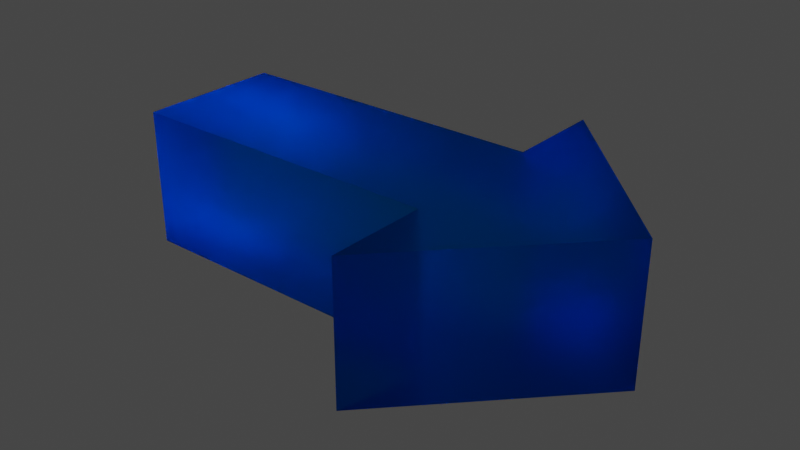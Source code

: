 # Source: arrow.blend  (saved by Blender 2.92.15; exported with 4.5.12 LTS)
import bpy
from mathutils import Matrix  # noqa: F401  (used for matrix-valued properties, if any)

bpy.ops.wm.read_factory_settings(use_empty=True)
scene = bpy.context.scene
scene.name = 'Scene'

# ---- collections
col_collection = bpy.data.collections.new('Collection'); scene.collection.children.link(col_collection)

# ---- materials (node trees are filled in below, after node groups)
mat_material_002 = bpy.data.materials.new('Material.002')
mat_material_002.use_transparent_shadow = False

# ---- material node trees
mat_material_002.use_nodes = True; mat_material_002.node_tree.nodes.clear()
_N = mat_material_002.node_tree.nodes; _L = mat_material_002.node_tree.links
n0 = _N.new('ShaderNodeOutputMaterial'); n0.name = 'Material Output'; n0.location = (300, 300)
n1 = _N.new('ShaderNodeBsdfGlass'); n1.name = 'Glass BSDF'; n1.location = (10, 300)
n1.distribution = 'BECKMANN'
n1.inputs[0].default_value = (0.018, 0.572, 1.0, 1.0)
n1.inputs[1].default_value = 0.5
n1.inputs[2].default_value = 1.45
_L.new(n1.outputs[0], n0.inputs[0])
n0.is_active_output = True

# ---- world
world_world = bpy.data.worlds.new('World'); scene.world = world_world
world_world.use_nodes = True; world_world.node_tree.nodes.clear()
_N = world_world.node_tree.nodes; _L = world_world.node_tree.links
n0 = _N.new('ShaderNodeOutputWorld'); n0.name = 'World Output'; n0.location = (300, 300)
n1 = _N.new('ShaderNodeBackground'); n1.name = 'Background'; n1.location = (10, 300)
n1.inputs[0].default_value = (0.05088, 0.05088, 0.05088, 1.0)
_L.new(n1.outputs[0], n0.inputs[0])
n0.is_active_output = True
world_world.color = (0.05088, 0.05088, 0.05088)
world_world.use_sun_shadow = False
world_world.sun_shadow_jitter_overblur = 0.0

# ---- meshes
me_cube = bpy.data.meshes.new('Cube')
me_cube.from_pydata([(0.8772, 0.0, -0.1848), (0.8772, 0.0, 0.1848), (0.434, -0.1954, 0.1848), (0.434, -0.1954, -0.1848), (0.434, -0.4622, -0.1848), (0.434, -0.4622, 0.1848), (-0.434, -0.1954, 0.1848), (-0.434, -0.1954, -0.1848), (-0.434, 0.0, -0.1848), (0.434, 0.0, 0.1848), (-0.434, 0.0, 0.1848), (0.434, 0.0, -0.1848)], [], [(9, 10, 6, 2), (3, 2, 6, 7), (8, 11, 3, 7), (2, 3, 4, 5), (9, 2, 5, 1), (3, 11, 0, 4), (7, 6, 10, 8), (0, 1, 5, 4)])
_uv = me_cube.uv_layers.new(name='UVMap')
_uv.uv.foreach_set('vector', [0.625, 0.625, 0.875, 0.625, 0.875, 0.75, 0.625, 0.75, 0.375, 0.75, 0.625, 0.75, 0.625, 1.0, 0.375, 1.0, 0.125, 0.625, 0.375, 0.625, 0.375, 0.75, 0.125, 0.75, 0.625, 0.75, 0.375, 0.75, 0.375, 0.75, 0.625, 0.75, 0.625, 0.625, 0.625, 0.75, 0.625, 0.75, 0.625, 0.625, 0.375, 0.75, 0.375, 0.625, 0.375, 0.625, 0.375, 0.75, 0.375, 0.0, 0.625, 0.0, 0.625, 0.125, 0.375, 0.125, 0.375, 0.625, 0.625, 0.625, 0.625, 0.75, 0.375, 0.75])
me_cube.materials.append(mat_material_002)
me_cube.use_remesh_preserve_volume = False
me_cube.use_remesh_preserve_attributes = False
me_cube.use_mirror_vertex_groups = False
me_cube.update()

# ---- objects
ob_cube = bpy.data.objects.new('Cube', me_cube)

# ---- transforms, parenting, visibility, modifiers, constraints
ob_cube.location = (0.0, 0.0, 0.0)
ob_cube.lock_rotations_4d = False
ob_cube.empty_display_type = 'ARROWS'
ob_cube.lineart.crease_threshold = 0.0
_m = ob_cube.modifiers.new('Mirror', 'MIRROR')
_m.use_axis = (False, True, False)
_m.use_clip = True

# ---- collection membership
col_collection.objects.link(ob_cube)

# ---- scene / render settings (as saved in the file)
scene.frame_start = 1; scene.frame_end = 250; scene.frame_set(1)
scene.render.engine = 'BLENDER_EEVEE_NEXT'
scene.cycles.use_denoising = False
scene.cycles.samples = 128
scene.cycles.sampling_pattern = 'TABULATED_SOBOL'
scene.cycles.use_adaptive_sampling = False
scene.cycles.use_light_tree = False
scene.view_settings.view_transform = 'Filmic'
bpy.context.view_layer.update()

# ---- added for rendering (the .blend has no active camera and no usable light): camera, sun
cam_auto = bpy.data.cameras.new('AutoCamera')
cam_auto.lens = 50.0
cam_auto.sensor_width = 36.0
cam_auto.clip_end = 1000.0
ob_auto_camera = bpy.data.objects.new('AutoCamera', cam_auto)
scene.collection.objects.link(ob_auto_camera)
ob_auto_camera.location = (1.74481, -1.82784, 1.21856)
ob_auto_camera.rotation_euler = (1.09748, -7.21219e-08, 0.694738)
scene.camera = ob_auto_camera
light_auto_sun = bpy.data.lights.new('AutoSun', 'SUN')
light_auto_sun.energy = 3.0
light_auto_sun.angle = 0.0523599
ob_auto_sun = bpy.data.objects.new('AutoSun', light_auto_sun)
scene.collection.objects.link(ob_auto_sun)
ob_auto_sun.rotation_euler = (0.872665, 0.174533, 0.523599)
bpy.context.view_layer.update()
